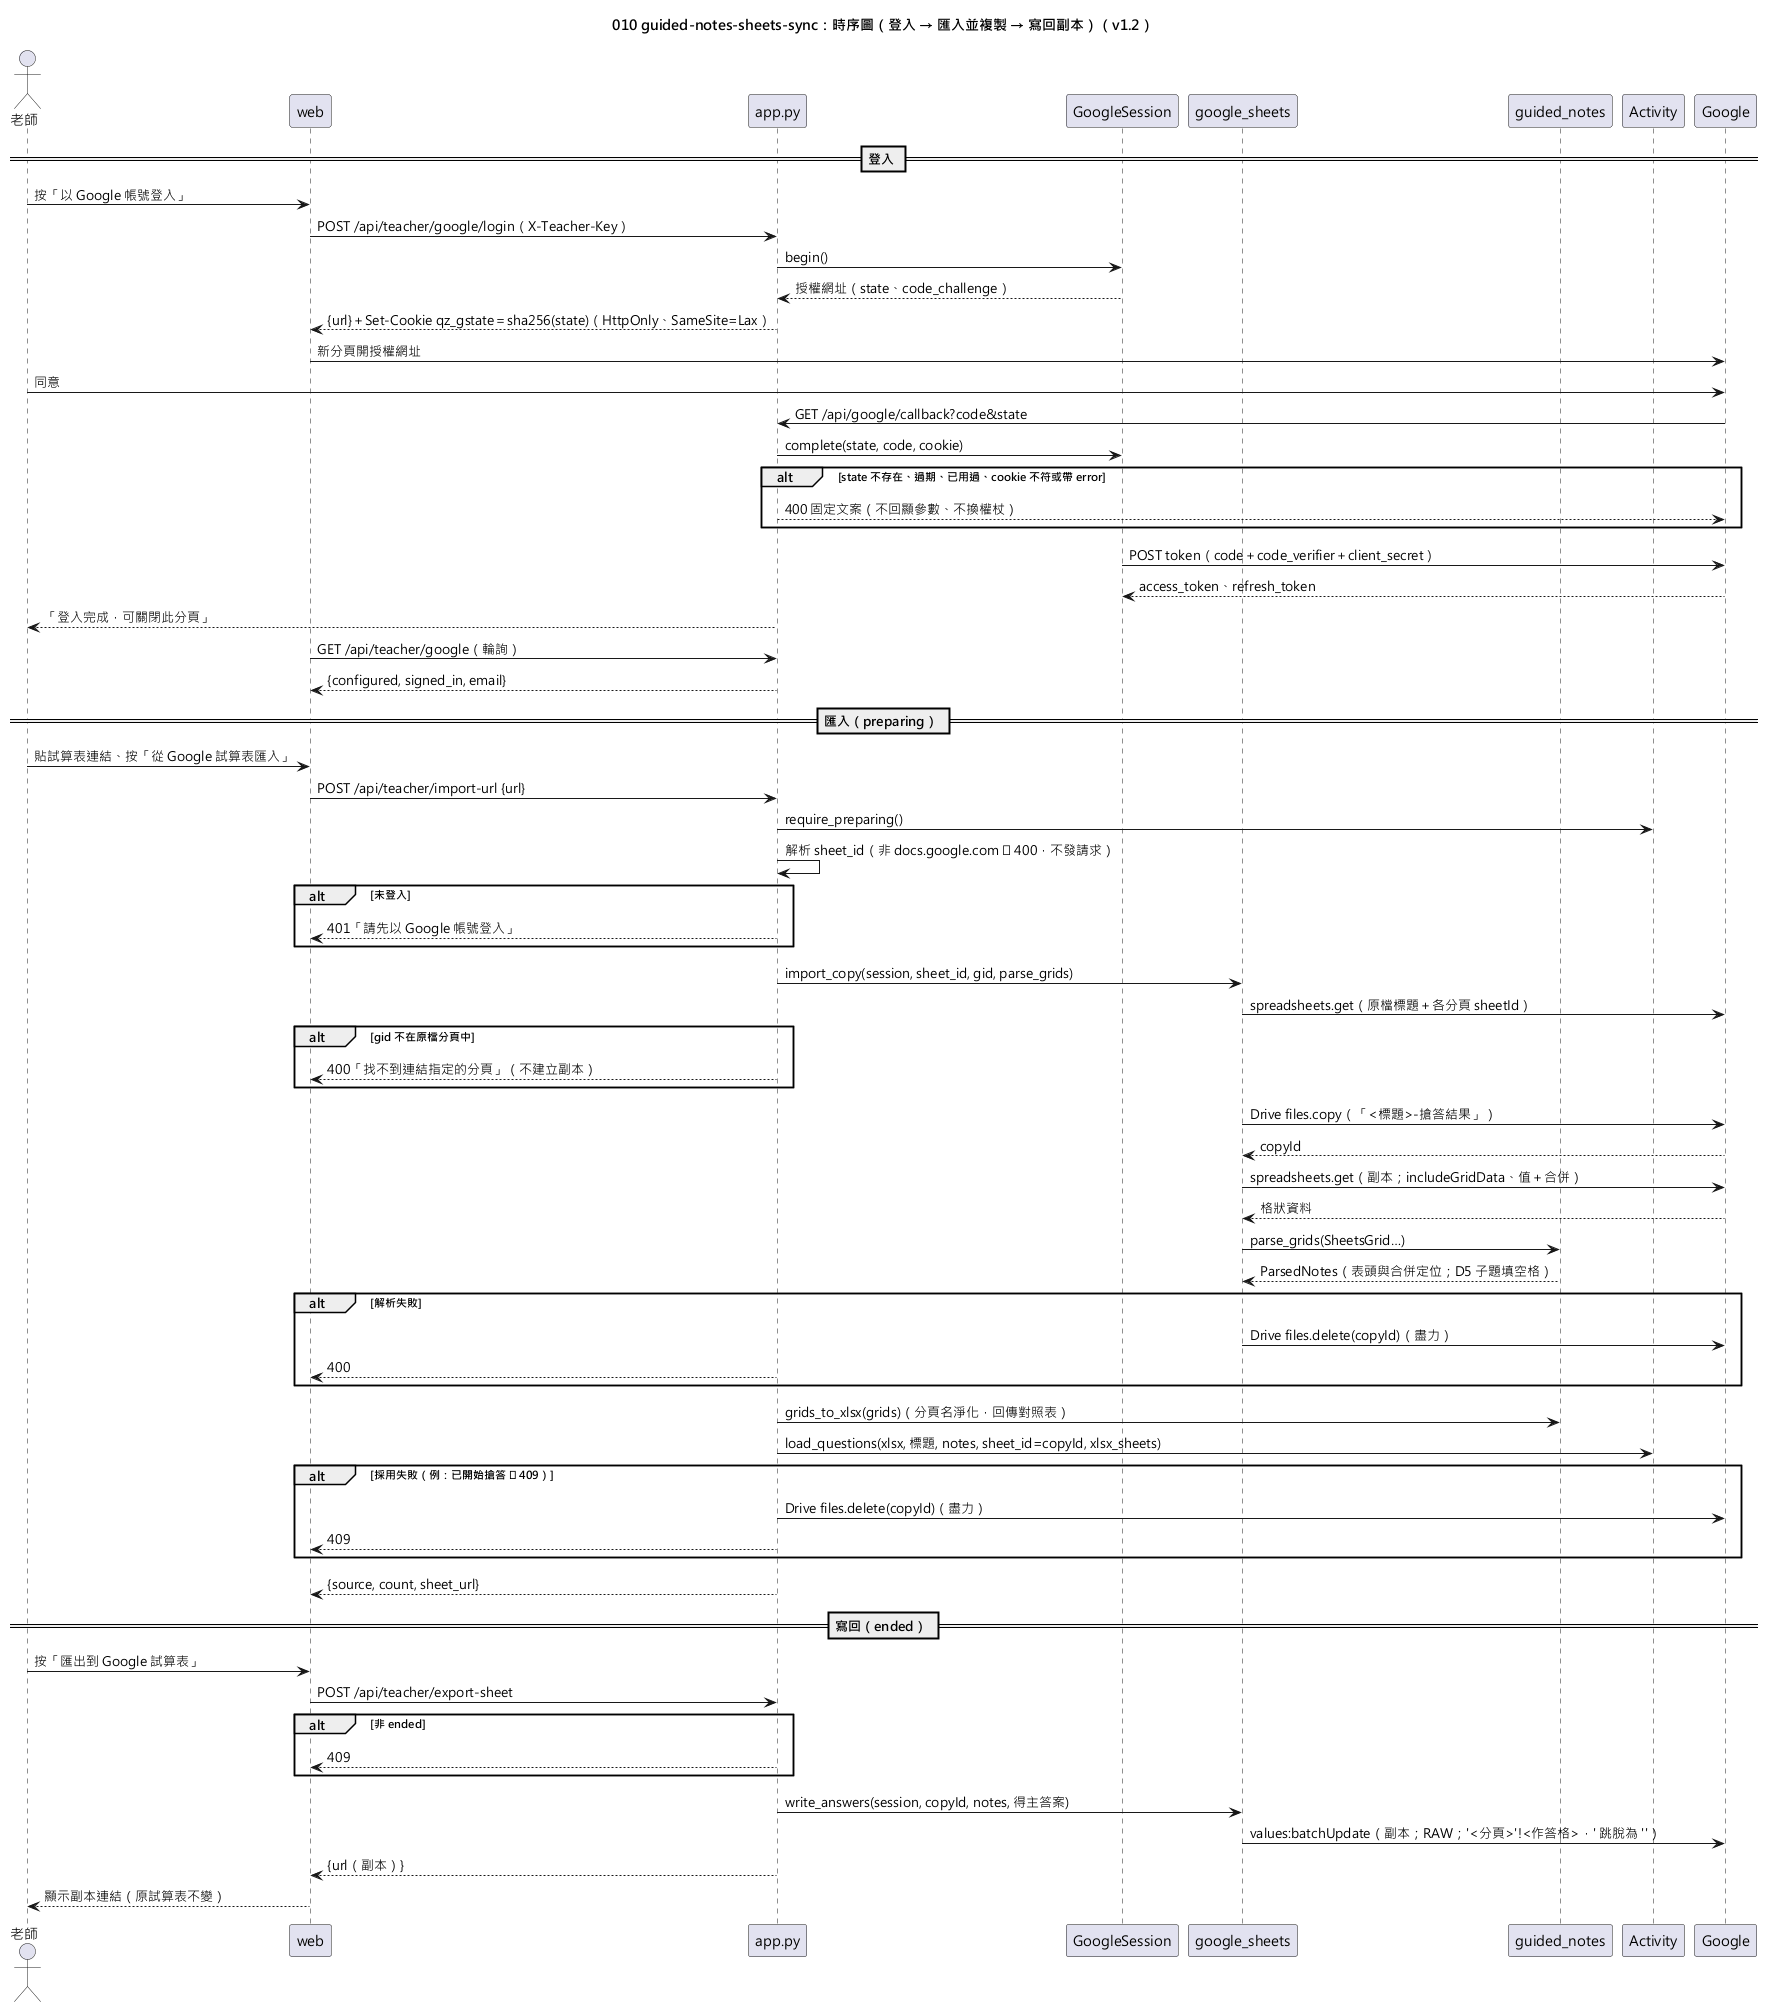

The diagram above was rendered by PlantUML. Its source (embedded in the PNG):
@startuml 010-guided-notes-sheets-sync-sequence
skinparamlocked defaultFontName Microsoft JhengHei
title 010 guided-notes-sheets-sync：時序圖（登入 → 匯入並複製 → 寫回副本）（v1.2）

actor "老師" as T
participant "web" as W
participant "app.py" as App
participant "GoogleSession" as S
participant "google_sheets" as GS
participant "guided_notes" as GN
participant "Activity" as Act
participant "Google" as G

== 登入 ==
T -> W : 按「以 Google 帳號登入」
W -> App : POST /api/teacher/google/login（X-Teacher-Key）
App -> S : begin()
S --> App : 授權網址（state、code_challenge）
App --> W : {url}＋Set-Cookie qz_gstate＝sha256(state)（HttpOnly、SameSite=Lax）
W -> G : 新分頁開授權網址
T -> G : 同意
G -> App : GET /api/google/callback?code&state
App -> S : complete(state, code, cookie)
alt state 不存在、過期、已用過、cookie 不符或帶 error
  App --> G : 400 固定文案（不回顯參數、不換權杖）
end
S -> G : POST token（code＋code_verifier＋client_secret）
G --> S : access_token、refresh_token
App --> T : 「登入完成，可關閉此分頁」
W -> App : GET /api/teacher/google（輪詢）
App --> W : {configured, signed_in, email}

== 匯入（preparing） ==
T -> W : 貼試算表連結、按「從 Google 試算表匯入」
W -> App : POST /api/teacher/import-url {url}
App -> Act : require_preparing()
App -> App : 解析 sheet_id（非 docs.google.com ⇒ 400，不發請求）
alt 未登入
  App --> W : 401「請先以 Google 帳號登入」
end
App -> GS : import_copy(session, sheet_id, gid, parse_grids)
GS -> G : spreadsheets.get（原檔標題＋各分頁 sheetId）
alt gid 不在原檔分頁中
  App --> W : 400「找不到連結指定的分頁」（不建立副本）
end
GS -> G : Drive files.copy（「<標題>-搶答結果」）
G --> GS : copyId
GS -> G : spreadsheets.get（副本；includeGridData、值＋合併）
G --> GS : 格狀資料
GS -> GN : parse_grids(SheetsGrid…)
GN --> GS : ParsedNotes（表頭與合併定位；D5 子題填空格）
alt 解析失敗
  GS -> G : Drive files.delete(copyId)（盡力）
  App --> W : 400
end
App -> GN : grids_to_xlsx(grids)（分頁名淨化，回傳對照表）
App -> Act : load_questions(xlsx, 標題, notes, sheet_id=copyId, xlsx_sheets)
alt 採用失敗（例：已開始搶答 ⇒ 409）
  App -> G : Drive files.delete(copyId)（盡力）
  App --> W : 409
end
App --> W : {source, count, sheet_url}

== 寫回（ended） ==
T -> W : 按「匯出到 Google 試算表」
W -> App : POST /api/teacher/export-sheet
alt 非 ended
  App --> W : 409
end
App -> GS : write_answers(session, copyId, notes, 得主答案)
GS -> G : values:batchUpdate（副本；RAW；'<分頁>'!<作答格>，' 跳脫為 ''）
App --> W : {url（副本）}
W --> T : 顯示副本連結（原試算表不變）
@enduml